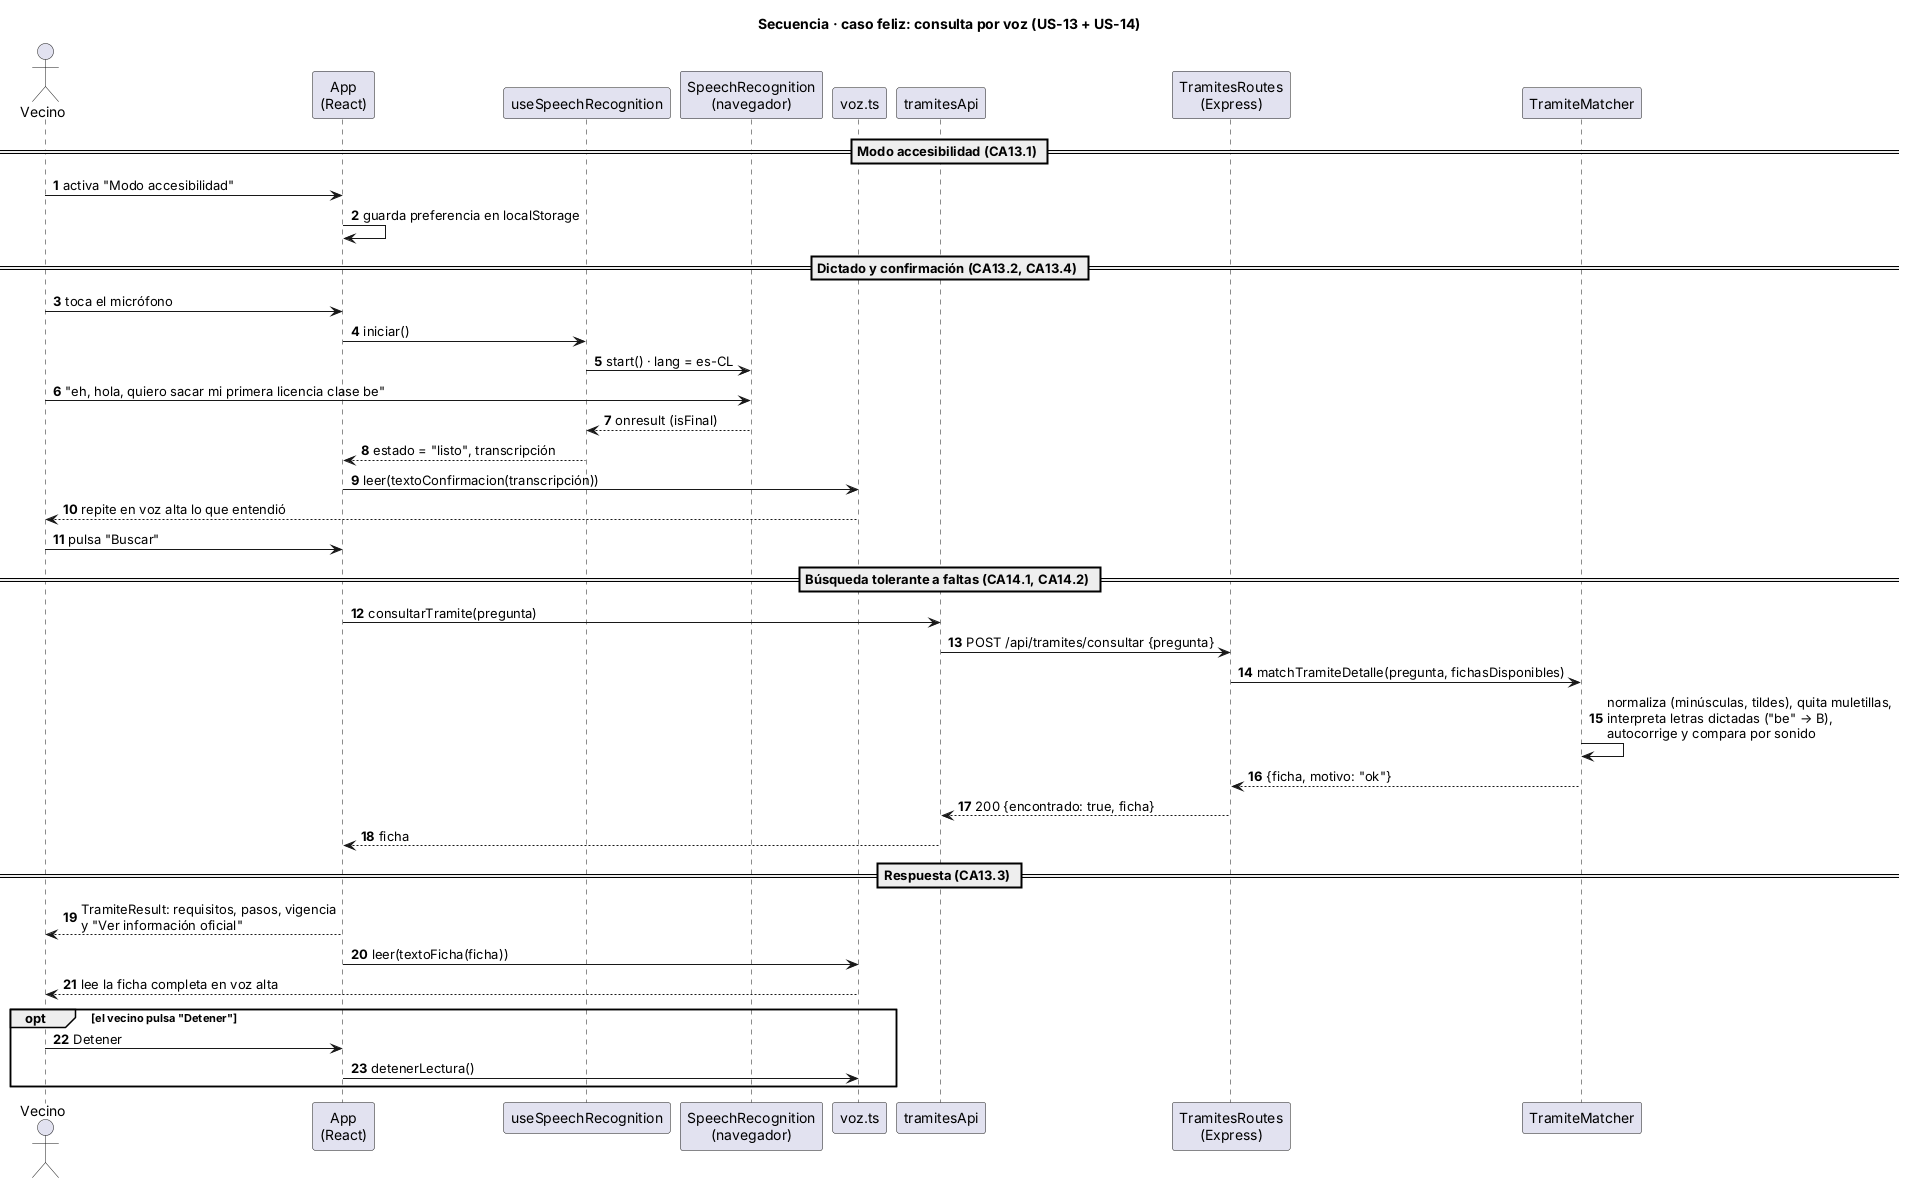

The diagram above was rendered by PlantUML. Its source (embedded in the PNG):
@startuml
title Secuencia · caso feliz: consulta por voz (US-13 + US-14)
skinparam shadowing false
skinparam defaultFontName Arial
autonumber

actor Vecino
participant "App\n(React)" as App
participant "useSpeechRecognition" as USR
participant "SpeechRecognition\n(navegador)" as SR
participant "voz.ts" as VOZ
participant "tramitesApi" as API
participant "TramitesRoutes\n(Express)" as R
participant "TramiteMatcher" as M

== Modo accesibilidad (CA13.1) ==
Vecino -> App : activa "Modo accesibilidad"
App -> App : guarda preferencia en localStorage

== Dictado y confirmación (CA13.2, CA13.4) ==
Vecino -> App : toca el micrófono
App -> USR : iniciar()
USR -> SR : start() · lang = es-CL
Vecino -> SR : "eh, hola, quiero sacar mi primera licencia clase be"
SR --> USR : onresult (isFinal)
USR --> App : estado = "listo", transcripción
App -> VOZ : leer(textoConfirmacion(transcripción))
VOZ --> Vecino : repite en voz alta lo que entendió
Vecino -> App : pulsa "Buscar"

== Búsqueda tolerante a faltas (CA14.1, CA14.2) ==
App -> API : consultarTramite(pregunta)
API -> R : POST /api/tramites/consultar {pregunta}
R -> M : matchTramiteDetalle(pregunta, fichasDisponibles)
M -> M : normaliza (minúsculas, tildes), quita muletillas,\ninterpreta letras dictadas ("be" → B),\nautocorrige y compara por sonido
M --> R : {ficha, motivo: "ok"}
R --> API : 200 {encontrado: true, ficha}
API --> App : ficha

== Respuesta (CA13.3) ==
App --> Vecino : TramiteResult: requisitos, pasos, vigencia\ny "Ver información oficial"
App -> VOZ : leer(textoFicha(ficha))
VOZ --> Vecino : lee la ficha completa en voz alta
opt el vecino pulsa "Detener"
  Vecino -> App : Detener
  App -> VOZ : detenerLectura()
end
@enduml